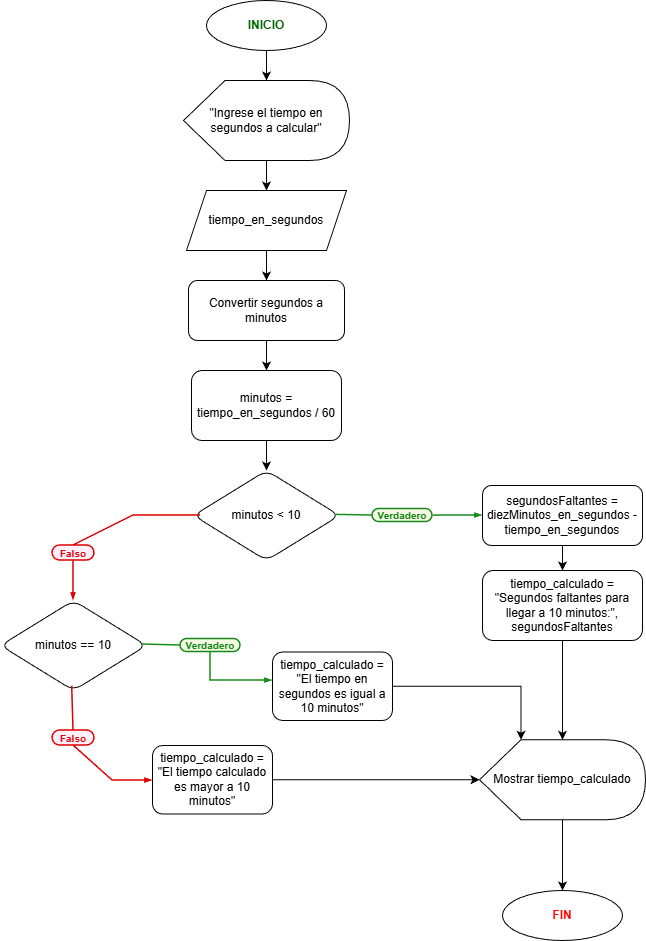

The diagram above was exported from draw.io. Its source (the exported page's mxGraphModel, read from the mxfile embedded in the PNG):
<mxGraphModel dx="1304" dy="1144" grid="1" gridSize="10" guides="1" tooltips="1" connect="1" arrows="1" fold="1" page="1" pageScale="1" pageWidth="827" pageHeight="1169" math="0" shadow="0">
  <root>
    <mxCell id="WIyWlLk6GJQsqaUBKTNV-0" />
    <mxCell id="WIyWlLk6GJQsqaUBKTNV-1" parent="WIyWlLk6GJQsqaUBKTNV-0" />
    <mxCell id="zNSq0dZpGA5ARyrEvIF6-2" edge="1" parent="WIyWlLk6GJQsqaUBKTNV-1" source="zNSq0dZpGA5ARyrEvIF6-0" style="edgeStyle=orthogonalEdgeStyle;rounded=0;orthogonalLoop=1;jettySize=auto;html=1;" target="zNSq0dZpGA5ARyrEvIF6-1" value="">
      <mxGeometry relative="1" as="geometry" />
    </mxCell>
    <mxCell id="zNSq0dZpGA5ARyrEvIF6-0" parent="WIyWlLk6GJQsqaUBKTNV-1" style="ellipse;whiteSpace=wrap;html=1;" value="&lt;font style=&quot;color: rgb(0, 102, 0);&quot;&gt;&lt;b&gt;INICIO&lt;/b&gt;&lt;/font&gt;" vertex="1">
      <mxGeometry height="50" width="120" x="354" y="80" as="geometry" />
    </mxCell>
    <mxCell id="zNSq0dZpGA5ARyrEvIF6-4" edge="1" parent="WIyWlLk6GJQsqaUBKTNV-1" source="zNSq0dZpGA5ARyrEvIF6-1" style="edgeStyle=orthogonalEdgeStyle;rounded=0;orthogonalLoop=1;jettySize=auto;html=1;" target="zNSq0dZpGA5ARyrEvIF6-3" value="">
      <mxGeometry relative="1" as="geometry" />
    </mxCell>
    <mxCell id="zNSq0dZpGA5ARyrEvIF6-1" parent="WIyWlLk6GJQsqaUBKTNV-1" style="shape=display;whiteSpace=wrap;html=1;" value="&quot;Ingrese el tiempo en segundos a calcular&quot;" vertex="1">
      <mxGeometry height="80" width="166" x="331" y="160" as="geometry" />
    </mxCell>
    <mxCell id="zNSq0dZpGA5ARyrEvIF6-8" edge="1" parent="WIyWlLk6GJQsqaUBKTNV-1" source="zNSq0dZpGA5ARyrEvIF6-3" style="edgeStyle=orthogonalEdgeStyle;rounded=0;orthogonalLoop=1;jettySize=auto;html=1;" target="zNSq0dZpGA5ARyrEvIF6-7" value="">
      <mxGeometry relative="1" as="geometry" />
    </mxCell>
    <mxCell id="zNSq0dZpGA5ARyrEvIF6-3" parent="WIyWlLk6GJQsqaUBKTNV-1" style="shape=parallelogram;perimeter=parallelogramPerimeter;whiteSpace=wrap;html=1;fixedSize=1;" value="tiempo_en_segundos" vertex="1">
      <mxGeometry height="60" width="160" x="334" y="270" as="geometry" />
    </mxCell>
    <mxCell id="zNSq0dZpGA5ARyrEvIF6-10" edge="1" parent="WIyWlLk6GJQsqaUBKTNV-1" source="zNSq0dZpGA5ARyrEvIF6-7" style="edgeStyle=orthogonalEdgeStyle;rounded=0;orthogonalLoop=1;jettySize=auto;html=1;" target="zNSq0dZpGA5ARyrEvIF6-9" value="">
      <mxGeometry relative="1" as="geometry" />
    </mxCell>
    <mxCell id="zNSq0dZpGA5ARyrEvIF6-7" parent="WIyWlLk6GJQsqaUBKTNV-1" style="rounded=1;whiteSpace=wrap;html=1;" value="Convertir segundos a minutos" vertex="1">
      <mxGeometry height="60" width="156" x="336" y="360" as="geometry" />
    </mxCell>
    <mxCell id="zNSq0dZpGA5ARyrEvIF6-12" edge="1" parent="WIyWlLk6GJQsqaUBKTNV-1" source="zNSq0dZpGA5ARyrEvIF6-9" style="edgeStyle=orthogonalEdgeStyle;rounded=0;orthogonalLoop=1;jettySize=auto;html=1;" target="zNSq0dZpGA5ARyrEvIF6-11" value="">
      <mxGeometry relative="1" as="geometry" />
    </mxCell>
    <mxCell id="zNSq0dZpGA5ARyrEvIF6-9" parent="WIyWlLk6GJQsqaUBKTNV-1" style="whiteSpace=wrap;html=1;rounded=1;" value="minutos = tiempo_en_segundos / 60" vertex="1">
      <mxGeometry height="70" width="150" x="339" y="450" as="geometry" />
    </mxCell>
    <mxCell id="zNSq0dZpGA5ARyrEvIF6-11" parent="WIyWlLk6GJQsqaUBKTNV-1" style="rhombus;whiteSpace=wrap;html=1;rounded=1;" value="minutos &amp;lt; 10" vertex="1">
      <mxGeometry height="90" width="146" x="341" y="550" as="geometry" />
    </mxCell>
    <mxCell id="zNSq0dZpGA5ARyrEvIF6-13" parent="WIyWlLk6GJQsqaUBKTNV-1" style="rounded=1;whiteSpace=wrap;html=1;arcSize=50;strokeColor=#188918;fillColor=#f5fae5;fontColor=#266f3a;strokeWidth=1.5;" value="&lt;font color=&quot;#188918&quot; size=&quot;1&quot;&gt;&lt;b&gt;Verdadero&lt;/b&gt;&lt;/font&gt;" vertex="1">
      <mxGeometry height="13" width="60" x="520" y="588.5" as="geometry" />
    </mxCell>
    <mxCell id="zNSq0dZpGA5ARyrEvIF6-14" edge="1" parent="WIyWlLk6GJQsqaUBKTNV-1" source="zNSq0dZpGA5ARyrEvIF6-11" style="endArrow=none;html=1;rounded=0;entryX=0;entryY=0.5;entryDx=0;entryDy=0;strokeColor=#178b1b;strokeWidth=1.5;exitX=0.968;exitY=0.493;exitDx=0;exitDy=0;exitPerimeter=0;" target="zNSq0dZpGA5ARyrEvIF6-13" value="">
      <mxGeometry height="50" relative="1" width="50" as="geometry">
        <mxPoint x="487" y="588.98" as="sourcePoint" />
        <mxPoint x="610.0699999999999" y="585" as="targetPoint" />
      </mxGeometry>
    </mxCell>
    <mxCell id="zNSq0dZpGA5ARyrEvIF6-15" edge="1" parent="WIyWlLk6GJQsqaUBKTNV-1" source="zNSq0dZpGA5ARyrEvIF6-13" style="endArrow=blockThin;html=1;rounded=0;strokeColor=#178b1b;strokeWidth=1.5;exitX=1.015;exitY=0.505;exitDx=0;exitDy=0;exitPerimeter=0;endFill=1;endSize=4;startSize=4;" value="">
      <mxGeometry height="50" relative="1" width="50" as="geometry">
        <mxPoint x="635.0699999999999" y="594.95" as="sourcePoint" />
        <mxPoint x="630" y="595" as="targetPoint" />
      </mxGeometry>
    </mxCell>
    <mxCell id="zNSq0dZpGA5ARyrEvIF6-18" edge="1" parent="WIyWlLk6GJQsqaUBKTNV-1" source="zNSq0dZpGA5ARyrEvIF6-16" style="edgeStyle=orthogonalEdgeStyle;rounded=0;orthogonalLoop=1;jettySize=auto;html=1;" target="zNSq0dZpGA5ARyrEvIF6-17" value="">
      <mxGeometry relative="1" as="geometry" />
    </mxCell>
    <mxCell id="zNSq0dZpGA5ARyrEvIF6-16" parent="WIyWlLk6GJQsqaUBKTNV-1" style="rounded=1;whiteSpace=wrap;html=1;" value="segundosFaltantes = diezMinutos_en_segundos - tiempo_en_segundos" vertex="1">
      <mxGeometry height="60" width="160" x="630" y="565" as="geometry" />
    </mxCell>
    <mxCell id="zNSq0dZpGA5ARyrEvIF6-50" edge="1" parent="WIyWlLk6GJQsqaUBKTNV-1" source="zNSq0dZpGA5ARyrEvIF6-17" style="edgeStyle=orthogonalEdgeStyle;rounded=0;orthogonalLoop=1;jettySize=auto;html=1;" target="zNSq0dZpGA5ARyrEvIF6-43" value="">
      <mxGeometry relative="1" as="geometry" />
    </mxCell>
    <mxCell id="zNSq0dZpGA5ARyrEvIF6-17" parent="WIyWlLk6GJQsqaUBKTNV-1" style="whiteSpace=wrap;html=1;rounded=1;" value="tiempo_calculado = &quot;Segundos faltantes para llegar a 10 minutos:&quot;, segundosFaltantes" vertex="1">
      <mxGeometry height="70" width="160" x="630" y="650" as="geometry" />
    </mxCell>
    <mxCell id="zNSq0dZpGA5ARyrEvIF6-25" parent="WIyWlLk6GJQsqaUBKTNV-1" style="rounded=1;whiteSpace=wrap;html=1;arcSize=50;strokeColor=#DC0000;fillColor=#fff0fa;fontColor=#266f3a;strokeWidth=1.5;" value="&lt;p style=&quot;line-height: 114%;&quot;&gt;&lt;font size=&quot;1&quot; style=&quot;color: rgb(220, 0, 7);&quot;&gt;&lt;b style=&quot;&quot;&gt;Falso&lt;/b&gt;&lt;/font&gt;&lt;/p&gt;" vertex="1">
      <mxGeometry height="15" width="41.99" x="200" y="625" as="geometry" />
    </mxCell>
    <mxCell id="zNSq0dZpGA5ARyrEvIF6-26" edge="1" parent="WIyWlLk6GJQsqaUBKTNV-1" style="endArrow=none;html=1;rounded=0;entryX=0.5;entryY=0;entryDx=0;entryDy=0;strokeColor=#DC0000;strokeWidth=1.5;" target="zNSq0dZpGA5ARyrEvIF6-25" value="">
      <mxGeometry height="50" relative="1" width="50" as="geometry">
        <Array as="points">
          <mxPoint x="281" y="595" />
        </Array>
        <mxPoint x="348" y="595" as="sourcePoint" />
        <mxPoint x="210" y="675" as="targetPoint" />
      </mxGeometry>
    </mxCell>
    <mxCell id="zNSq0dZpGA5ARyrEvIF6-27" edge="1" parent="WIyWlLk6GJQsqaUBKTNV-1" source="zNSq0dZpGA5ARyrEvIF6-25" style="endArrow=blockThin;html=1;rounded=0;strokeColor=#DC0000;strokeWidth=1.5;exitX=0.5;exitY=1;exitDx=0;exitDy=0;endFill=1;endSize=4;startSize=4;entryX=0.5;entryY=0;entryDx=0;entryDy=0;" target="zNSq0dZpGA5ARyrEvIF6-34" value="">
      <mxGeometry height="50" relative="1" width="50" as="geometry">
        <mxPoint x="235" y="684.95" as="sourcePoint" />
        <mxPoint x="281" y="680" as="targetPoint" />
      </mxGeometry>
    </mxCell>
    <mxCell id="zNSq0dZpGA5ARyrEvIF6-34" parent="WIyWlLk6GJQsqaUBKTNV-1" style="rhombus;whiteSpace=wrap;html=1;rounded=1;" value="minutos == 10" vertex="1">
      <mxGeometry height="90" width="146" x="148" y="680" as="geometry" />
    </mxCell>
    <mxCell id="zNSq0dZpGA5ARyrEvIF6-35" parent="WIyWlLk6GJQsqaUBKTNV-1" style="rounded=1;whiteSpace=wrap;html=1;arcSize=50;strokeColor=#188918;fillColor=#f5fae5;fontColor=#266f3a;strokeWidth=1.5;" value="&lt;font color=&quot;#188918&quot; size=&quot;1&quot;&gt;&lt;b&gt;Verdadero&lt;/b&gt;&lt;/font&gt;" vertex="1">
      <mxGeometry height="13" width="60" x="328" y="718.5" as="geometry" />
    </mxCell>
    <mxCell id="zNSq0dZpGA5ARyrEvIF6-36" edge="1" parent="WIyWlLk6GJQsqaUBKTNV-1" style="endArrow=none;html=1;rounded=0;entryX=0;entryY=0.5;entryDx=0;entryDy=0;strokeColor=#178b1b;strokeWidth=1.5;exitX=0.968;exitY=0.493;exitDx=0;exitDy=0;exitPerimeter=0;" target="zNSq0dZpGA5ARyrEvIF6-35" value="">
      <mxGeometry height="50" relative="1" width="50" as="geometry">
        <mxPoint x="290" y="724" as="sourcePoint" />
        <mxPoint x="418.06999999999994" y="715" as="targetPoint" />
      </mxGeometry>
    </mxCell>
    <mxCell id="zNSq0dZpGA5ARyrEvIF6-37" edge="1" parent="WIyWlLk6GJQsqaUBKTNV-1" source="zNSq0dZpGA5ARyrEvIF6-35" style="endArrow=blockThin;html=1;rounded=0;strokeColor=#178b1b;strokeWidth=1.5;exitX=0.5;exitY=1;exitDx=0;exitDy=0;endFill=1;endSize=4;startSize=4;" value="">
      <mxGeometry height="50" relative="1" width="50" as="geometry">
        <Array as="points">
          <mxPoint x="358" y="760" />
        </Array>
        <mxPoint x="443.06999999999994" y="724.95" as="sourcePoint" />
        <mxPoint x="420" y="760" as="targetPoint" />
      </mxGeometry>
    </mxCell>
    <mxCell id="zNSq0dZpGA5ARyrEvIF6-38" parent="WIyWlLk6GJQsqaUBKTNV-1" style="rounded=1;whiteSpace=wrap;html=1;" value="tiempo_calculado = &quot;El tiempo en segundos es igual a 10 minutos&quot;" vertex="1">
      <mxGeometry height="68.5" width="120" x="420" y="731.5" as="geometry" />
    </mxCell>
    <mxCell id="zNSq0dZpGA5ARyrEvIF6-39" parent="WIyWlLk6GJQsqaUBKTNV-1" style="rounded=1;whiteSpace=wrap;html=1;arcSize=50;strokeColor=#DC0000;fillColor=#fff0fa;fontColor=#266f3a;strokeWidth=1.5;" value="&lt;p style=&quot;line-height: 114%;&quot;&gt;&lt;font size=&quot;1&quot; style=&quot;color: rgb(220, 0, 7);&quot;&gt;&lt;b style=&quot;&quot;&gt;Falso&lt;/b&gt;&lt;/font&gt;&lt;/p&gt;" vertex="1">
      <mxGeometry height="15" width="41.99" x="200" y="810" as="geometry" />
    </mxCell>
    <mxCell id="zNSq0dZpGA5ARyrEvIF6-40" edge="1" parent="WIyWlLk6GJQsqaUBKTNV-1" source="zNSq0dZpGA5ARyrEvIF6-34" style="endArrow=none;html=1;rounded=0;entryX=0.5;entryY=0;entryDx=0;entryDy=0;strokeColor=#DC0000;strokeWidth=1.5;exitX=0.491;exitY=0.952;exitDx=0;exitDy=0;exitPerimeter=0;" target="zNSq0dZpGA5ARyrEvIF6-39" value="">
      <mxGeometry height="50" relative="1" width="50" as="geometry">
        <Array as="points" />
        <mxPoint x="418" y="930" as="sourcePoint" />
        <mxPoint x="280" y="1010" as="targetPoint" />
      </mxGeometry>
    </mxCell>
    <mxCell id="zNSq0dZpGA5ARyrEvIF6-41" edge="1" parent="WIyWlLk6GJQsqaUBKTNV-1" source="zNSq0dZpGA5ARyrEvIF6-39" style="endArrow=blockThin;html=1;rounded=0;strokeColor=#DC0000;strokeWidth=1.5;exitX=0.5;exitY=1;exitDx=0;exitDy=0;endFill=1;endSize=4;startSize=4;" value="">
      <mxGeometry height="50" relative="1" width="50" as="geometry">
        <Array as="points">
          <mxPoint x="260" y="860" />
        </Array>
        <mxPoint x="305" y="1019.95" as="sourcePoint" />
        <mxPoint x="300" y="860" as="targetPoint" />
      </mxGeometry>
    </mxCell>
    <mxCell id="zNSq0dZpGA5ARyrEvIF6-49" edge="1" parent="WIyWlLk6GJQsqaUBKTNV-1" source="zNSq0dZpGA5ARyrEvIF6-42" style="edgeStyle=orthogonalEdgeStyle;rounded=0;orthogonalLoop=1;jettySize=auto;html=1;entryX=0;entryY=0.5;entryDx=0;entryDy=0;entryPerimeter=0;" target="zNSq0dZpGA5ARyrEvIF6-43" value="">
      <mxGeometry relative="1" as="geometry">
        <mxPoint x="560" y="859.25" as="targetPoint" />
      </mxGeometry>
    </mxCell>
    <mxCell id="zNSq0dZpGA5ARyrEvIF6-42" parent="WIyWlLk6GJQsqaUBKTNV-1" style="rounded=1;whiteSpace=wrap;html=1;" value="tiempo_calculado = &quot;El tiempo calculado es mayor a 10 minutos&quot;" vertex="1">
      <mxGeometry height="68.5" width="120" x="300" y="825" as="geometry" />
    </mxCell>
    <mxCell id="zNSq0dZpGA5ARyrEvIF6-53" edge="1" parent="WIyWlLk6GJQsqaUBKTNV-1" source="zNSq0dZpGA5ARyrEvIF6-43" style="edgeStyle=orthogonalEdgeStyle;rounded=0;orthogonalLoop=1;jettySize=auto;html=1;" target="zNSq0dZpGA5ARyrEvIF6-52" value="">
      <mxGeometry relative="1" as="geometry" />
    </mxCell>
    <mxCell id="zNSq0dZpGA5ARyrEvIF6-43" parent="WIyWlLk6GJQsqaUBKTNV-1" style="shape=display;whiteSpace=wrap;html=1;" value="Mostrar tiempo_calculado" vertex="1">
      <mxGeometry height="80" width="166" x="627" y="819.25" as="geometry" />
    </mxCell>
    <mxCell id="zNSq0dZpGA5ARyrEvIF6-51" edge="1" parent="WIyWlLk6GJQsqaUBKTNV-1" source="zNSq0dZpGA5ARyrEvIF6-38" style="edgeStyle=orthogonalEdgeStyle;rounded=0;orthogonalLoop=1;jettySize=auto;html=1;exitX=1;exitY=0.5;exitDx=0;exitDy=0;entryX=0;entryY=0;entryDx=41.5;entryDy=0;entryPerimeter=0;" target="zNSq0dZpGA5ARyrEvIF6-43" value="">
      <mxGeometry relative="1" as="geometry">
        <mxPoint x="600" y="780" as="sourcePoint" />
        <mxPoint x="600" y="879" as="targetPoint" />
      </mxGeometry>
    </mxCell>
    <mxCell id="zNSq0dZpGA5ARyrEvIF6-52" parent="WIyWlLk6GJQsqaUBKTNV-1" style="ellipse;whiteSpace=wrap;html=1;" value="&lt;font style=&quot;color: rgb(255, 0, 0);&quot;&gt;&lt;b style=&quot;&quot;&gt;FIN&lt;/b&gt;&lt;/font&gt;" vertex="1">
      <mxGeometry height="50" width="120" x="650" y="970" as="geometry" />
    </mxCell>
  </root>
</mxGraphModel>